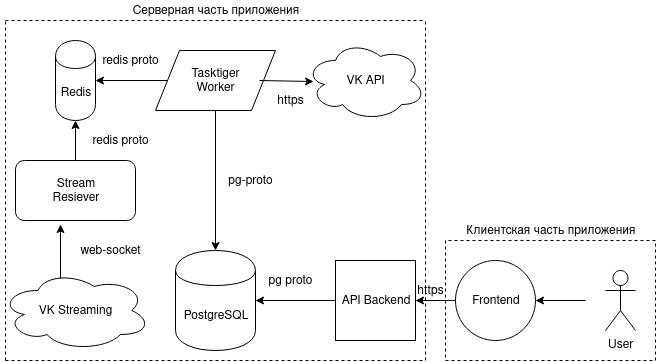

The diagram above was exported from draw.io. Its source (the exported page's mxGraphModel, read from the mxfile embedded in the PNG):
<mxGraphModel dx="729" dy="438" grid="1" gridSize="10" guides="1" tooltips="1" connect="1" arrows="1" fold="1" page="1" pageScale="1" pageWidth="850" pageHeight="1100" math="0" shadow="0">
  <root>
    <mxCell id="0" />
    <mxCell id="1" parent="0" />
    <mxCell id="7qwLyA4_besiRR93VWyT-1" value="&lt;div&gt;User&lt;/div&gt;" style="shape=umlActor;verticalLabelPosition=bottom;labelBackgroundColor=#ffffff;verticalAlign=top;html=1;outlineConnect=0;" parent="1" vertex="1">
      <mxGeometry x="710" y="430" width="30" height="60" as="geometry" />
    </mxCell>
    <mxCell id="7qwLyA4_besiRR93VWyT-2" value="Frontend" style="ellipse;whiteSpace=wrap;html=1;aspect=fixed;" parent="1" vertex="1">
      <mxGeometry x="560" y="420" width="80" height="80" as="geometry" />
    </mxCell>
    <mxCell id="7qwLyA4_besiRR93VWyT-3" value="API Backend" style="whiteSpace=wrap;html=1;aspect=fixed;" parent="1" vertex="1">
      <mxGeometry x="440" y="420" width="80" height="80" as="geometry" />
    </mxCell>
    <mxCell id="7qwLyA4_besiRR93VWyT-6" value="Redis" style="shape=cylinder;whiteSpace=wrap;html=1;boundedLbl=1;backgroundOutline=1;" parent="1" vertex="1">
      <mxGeometry x="160" y="200" width="40" height="80" as="geometry" />
    </mxCell>
    <mxCell id="7qwLyA4_besiRR93VWyT-7" value="&lt;div&gt;PostgreSQL&lt;/div&gt;" style="shape=cylinder;whiteSpace=wrap;html=1;boundedLbl=1;backgroundOutline=1;" parent="1" vertex="1">
      <mxGeometry x="280" y="410" width="80" height="100" as="geometry" />
    </mxCell>
    <mxCell id="7qwLyA4_besiRR93VWyT-9" value="&lt;div&gt;VK API&lt;/div&gt;" style="ellipse;shape=cloud;whiteSpace=wrap;html=1;" parent="1" vertex="1">
      <mxGeometry x="410" y="200" width="120" height="80" as="geometry" />
    </mxCell>
    <mxCell id="w3jepBYecJyYgr4nq5yn-10" style="edgeStyle=orthogonalEdgeStyle;rounded=0;orthogonalLoop=1;jettySize=auto;html=1;exitX=0.4;exitY=0.1;exitDx=0;exitDy=0;exitPerimeter=0;entryX=0.375;entryY=1.067;entryDx=0;entryDy=0;entryPerimeter=0;" parent="1" source="7qwLyA4_besiRR93VWyT-10" target="7qwLyA4_besiRR93VWyT-18" edge="1">
      <mxGeometry relative="1" as="geometry" />
    </mxCell>
    <mxCell id="7qwLyA4_besiRR93VWyT-10" value="&lt;div&gt;VK Streaming&lt;/div&gt;" style="ellipse;shape=cloud;whiteSpace=wrap;html=1;" parent="1" vertex="1">
      <mxGeometry x="105" y="430" width="150" height="80" as="geometry" />
    </mxCell>
    <mxCell id="7qwLyA4_besiRR93VWyT-18" value="&lt;div&gt;Stream&lt;/div&gt;&lt;div&gt;Resiever&lt;br&gt;&lt;/div&gt;" style="rounded=1;whiteSpace=wrap;html=1;" parent="1" vertex="1">
      <mxGeometry x="120" y="320" width="120" height="60" as="geometry" />
    </mxCell>
    <mxCell id="7qwLyA4_besiRR93VWyT-21" value="" style="endArrow=classic;html=1;exitX=0.5;exitY=0;exitDx=0;exitDy=0;" parent="1" source="7qwLyA4_besiRR93VWyT-18" target="7qwLyA4_besiRR93VWyT-6" edge="1">
      <mxGeometry width="50" height="50" relative="1" as="geometry">
        <mxPoint x="70" y="580" as="sourcePoint" />
        <mxPoint x="120" y="530" as="targetPoint" />
      </mxGeometry>
    </mxCell>
    <mxCell id="w3jepBYecJyYgr4nq5yn-11" style="edgeStyle=orthogonalEdgeStyle;rounded=0;orthogonalLoop=1;jettySize=auto;html=1;exitX=0.5;exitY=1;exitDx=0;exitDy=0;" parent="1" source="7qwLyA4_besiRR93VWyT-22" target="7qwLyA4_besiRR93VWyT-7" edge="1">
      <mxGeometry relative="1" as="geometry" />
    </mxCell>
    <mxCell id="7qwLyA4_besiRR93VWyT-22" value="&lt;div&gt;Tasktiger&lt;/div&gt;&lt;div&gt;Worker&lt;br&gt;&lt;/div&gt;" style="shape=parallelogram;perimeter=parallelogramPerimeter;whiteSpace=wrap;html=1;" parent="1" vertex="1">
      <mxGeometry x="260" y="210" width="120" height="60" as="geometry" />
    </mxCell>
    <mxCell id="7qwLyA4_besiRR93VWyT-26" value="" style="endArrow=classic;html=1;entryX=1;entryY=0.5;entryDx=0;entryDy=0;exitX=0;exitY=0.5;exitDx=0;exitDy=0;" parent="1" source="7qwLyA4_besiRR93VWyT-22" target="7qwLyA4_besiRR93VWyT-6" edge="1">
      <mxGeometry width="50" height="50" relative="1" as="geometry">
        <mxPoint x="100" y="660" as="sourcePoint" />
        <mxPoint x="150" y="610" as="targetPoint" />
      </mxGeometry>
    </mxCell>
    <mxCell id="7qwLyA4_besiRR93VWyT-28" value="" style="endArrow=classic;html=1;entryX=0.067;entryY=0.513;entryDx=0;entryDy=0;entryPerimeter=0;" parent="1" target="7qwLyA4_besiRR93VWyT-9" edge="1">
      <mxGeometry width="50" height="50" relative="1" as="geometry">
        <mxPoint x="364" y="240" as="sourcePoint" />
        <mxPoint x="405" y="245" as="targetPoint" />
      </mxGeometry>
    </mxCell>
    <mxCell id="7qwLyA4_besiRR93VWyT-32" value="" style="endArrow=classic;html=1;exitX=0;exitY=0.5;exitDx=0;exitDy=0;entryX=1;entryY=0.5;entryDx=0;entryDy=0;" parent="1" source="7qwLyA4_besiRR93VWyT-3" target="7qwLyA4_besiRR93VWyT-7" edge="1">
      <mxGeometry width="50" height="50" relative="1" as="geometry">
        <mxPoint x="110" y="580" as="sourcePoint" />
        <mxPoint x="160" y="530" as="targetPoint" />
      </mxGeometry>
    </mxCell>
    <mxCell id="7qwLyA4_besiRR93VWyT-34" value="" style="endArrow=classic;html=1;entryX=1;entryY=0.5;entryDx=0;entryDy=0;exitX=0;exitY=0.5;exitDx=0;exitDy=0;" parent="1" source="7qwLyA4_besiRR93VWyT-2" target="7qwLyA4_besiRR93VWyT-3" edge="1">
      <mxGeometry width="50" height="50" relative="1" as="geometry">
        <mxPoint x="520" y="540" as="sourcePoint" />
        <mxPoint x="570" y="490" as="targetPoint" />
      </mxGeometry>
    </mxCell>
    <mxCell id="7qwLyA4_besiRR93VWyT-35" value="" style="endArrow=classic;html=1;entryX=1;entryY=0.5;entryDx=0;entryDy=0;" parent="1" target="7qwLyA4_besiRR93VWyT-2" edge="1">
      <mxGeometry width="50" height="50" relative="1" as="geometry">
        <mxPoint x="690" y="460" as="sourcePoint" />
        <mxPoint x="700" y="460" as="targetPoint" />
      </mxGeometry>
    </mxCell>
    <mxCell id="tDzD4pZycSNzBFm4YxRo-1" value="" style="endArrow=none;dashed=1;html=1;" parent="1" edge="1">
      <mxGeometry width="50" height="50" relative="1" as="geometry">
        <mxPoint x="530" y="520" as="sourcePoint" />
        <mxPoint x="530" y="180" as="targetPoint" />
      </mxGeometry>
    </mxCell>
    <mxCell id="tDzD4pZycSNzBFm4YxRo-2" value="" style="endArrow=none;dashed=1;html=1;" parent="1" edge="1">
      <mxGeometry width="50" height="50" relative="1" as="geometry">
        <mxPoint x="110" y="520" as="sourcePoint" />
        <mxPoint x="110" y="180" as="targetPoint" />
      </mxGeometry>
    </mxCell>
    <mxCell id="tDzD4pZycSNzBFm4YxRo-3" value="" style="endArrow=none;dashed=1;html=1;" parent="1" edge="1">
      <mxGeometry width="50" height="50" relative="1" as="geometry">
        <mxPoint x="110" y="180" as="sourcePoint" />
        <mxPoint x="530" y="180" as="targetPoint" />
      </mxGeometry>
    </mxCell>
    <mxCell id="tDzD4pZycSNzBFm4YxRo-4" value="" style="endArrow=none;dashed=1;html=1;" parent="1" edge="1">
      <mxGeometry width="50" height="50" relative="1" as="geometry">
        <mxPoint x="110" y="520" as="sourcePoint" />
        <mxPoint x="530" y="520" as="targetPoint" />
      </mxGeometry>
    </mxCell>
    <mxCell id="tDzD4pZycSNzBFm4YxRo-5" value="" style="endArrow=none;dashed=1;html=1;" parent="1" edge="1">
      <mxGeometry width="50" height="50" relative="1" as="geometry">
        <mxPoint x="760" y="400" as="sourcePoint" />
        <mxPoint x="550" y="400" as="targetPoint" />
      </mxGeometry>
    </mxCell>
    <mxCell id="tDzD4pZycSNzBFm4YxRo-6" value="" style="endArrow=none;dashed=1;html=1;" parent="1" edge="1">
      <mxGeometry width="50" height="50" relative="1" as="geometry">
        <mxPoint x="550" y="520" as="sourcePoint" />
        <mxPoint x="760" y="520" as="targetPoint" />
      </mxGeometry>
    </mxCell>
    <mxCell id="tDzD4pZycSNzBFm4YxRo-7" value="" style="endArrow=none;dashed=1;html=1;" parent="1" edge="1">
      <mxGeometry width="50" height="50" relative="1" as="geometry">
        <mxPoint x="550" y="400" as="sourcePoint" />
        <mxPoint x="550" y="520" as="targetPoint" />
      </mxGeometry>
    </mxCell>
    <mxCell id="tDzD4pZycSNzBFm4YxRo-8" value="" style="endArrow=none;dashed=1;html=1;" parent="1" edge="1">
      <mxGeometry width="50" height="50" relative="1" as="geometry">
        <mxPoint x="760" y="520" as="sourcePoint" />
        <mxPoint x="760" y="400" as="targetPoint" />
      </mxGeometry>
    </mxCell>
    <mxCell id="tDzD4pZycSNzBFm4YxRo-9" value="Серверная часть приложения" style="text;html=1;strokeColor=none;fillColor=none;align=center;verticalAlign=middle;whiteSpace=wrap;rounded=0;" parent="1" vertex="1">
      <mxGeometry x="110" y="160" width="420" height="20" as="geometry" />
    </mxCell>
    <mxCell id="tDzD4pZycSNzBFm4YxRo-10" value="Клиентская часть приложения" style="text;html=1;strokeColor=none;fillColor=none;align=center;verticalAlign=middle;whiteSpace=wrap;rounded=0;" parent="1" vertex="1">
      <mxGeometry x="550" y="380" width="210" height="20" as="geometry" />
    </mxCell>
    <mxCell id="w3jepBYecJyYgr4nq5yn-1" value="redis proto" style="text;html=1;strokeColor=none;fillColor=none;align=center;verticalAlign=middle;whiteSpace=wrap;rounded=0;" parent="1" vertex="1">
      <mxGeometry x="190" y="290" width="70" height="20" as="geometry" />
    </mxCell>
    <mxCell id="w3jepBYecJyYgr4nq5yn-2" value="redis proto" style="text;html=1;strokeColor=none;fillColor=none;align=center;verticalAlign=middle;whiteSpace=wrap;rounded=0;" parent="1" vertex="1">
      <mxGeometry x="200" y="210" width="70" height="20" as="geometry" />
    </mxCell>
    <mxCell id="w3jepBYecJyYgr4nq5yn-3" value="&lt;div&gt;https&lt;/div&gt;" style="text;html=1;strokeColor=none;fillColor=none;align=center;verticalAlign=middle;whiteSpace=wrap;rounded=0;" parent="1" vertex="1">
      <mxGeometry x="360" y="250" width="70" height="20" as="geometry" />
    </mxCell>
    <mxCell id="w3jepBYecJyYgr4nq5yn-6" value="&lt;div&gt;https&lt;/div&gt;" style="text;html=1;strokeColor=none;fillColor=none;align=center;verticalAlign=middle;whiteSpace=wrap;rounded=0;" parent="1" vertex="1">
      <mxGeometry x="500" y="440" width="70" height="20" as="geometry" />
    </mxCell>
    <mxCell id="w3jepBYecJyYgr4nq5yn-7" value="pg proto" style="text;html=1;strokeColor=none;fillColor=none;align=center;verticalAlign=middle;whiteSpace=wrap;rounded=0;" parent="1" vertex="1">
      <mxGeometry x="360" y="430" width="70" height="20" as="geometry" />
    </mxCell>
    <mxCell id="w3jepBYecJyYgr4nq5yn-8" value="web-socket" style="text;html=1;strokeColor=none;fillColor=none;align=center;verticalAlign=middle;whiteSpace=wrap;rounded=0;" parent="1" vertex="1">
      <mxGeometry x="180" y="400" width="70" height="20" as="geometry" />
    </mxCell>
    <mxCell id="w3jepBYecJyYgr4nq5yn-9" value="pg-proto" style="text;html=1;strokeColor=none;fillColor=none;align=center;verticalAlign=middle;whiteSpace=wrap;rounded=0;" parent="1" vertex="1">
      <mxGeometry x="320" y="330" width="70" height="20" as="geometry" />
    </mxCell>
  </root>
</mxGraphModel>